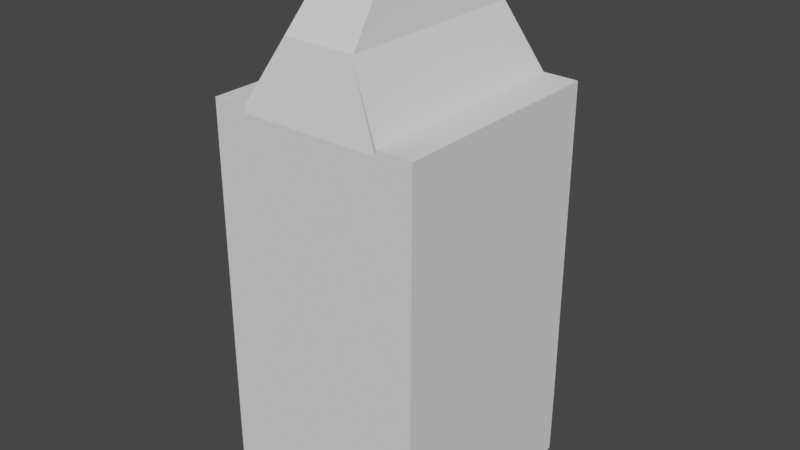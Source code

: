 # Source: tower.blend  (saved by Blender 3.3.6; exported with 4.5.12 LTS)
import bpy
from mathutils import Matrix  # noqa: F401  (used for matrix-valued properties, if any)

bpy.ops.wm.read_factory_settings(use_empty=True)
scene = bpy.context.scene
scene.name = 'Scene'

# ---- collections
col_collection = bpy.data.collections.new('Collection'); scene.collection.children.link(col_collection)

# ---- world
world_world = bpy.data.worlds.new('World'); scene.world = world_world
world_world.use_nodes = True; world_world.node_tree.nodes.clear()
_N = world_world.node_tree.nodes; _L = world_world.node_tree.links
n0 = _N.new('ShaderNodeOutputWorld'); n0.name = 'World Output'; n0.location = (300, 300)
n1 = _N.new('ShaderNodeBackground'); n1.name = 'Background'; n1.location = (10, 300)
n1.inputs[0].default_value = (0.05088, 0.05088, 0.05088, 1.0)
_L.new(n1.outputs[0], n0.inputs[0])
n0.is_active_output = True
world_world.color = (0.05088, 0.05088, 0.05088)
world_world.use_sun_shadow = False
world_world.sun_shadow_jitter_overblur = 0.0

# ---- meshes
me_cube_001 = bpy.data.meshes.new('Cube.001')
me_cube_001.from_pydata([(-5.1, -1.0, -0.7), (-5.1, -1.0, 15.0), (-5.1, 10.0, -0.7), (-5.1, 10.0, 15.0), (5.1, -1.0, -0.7), (5.1, -1.0, 15.0), (5.1, 10.0, -0.7), (5.1, 10.0, 15.0), (3.6, 10.0, -0.7), (-3.6, 10.0, -0.7), (-3.6, 10.0, 15.0), (3.6, 10.0, 15.0), (-3.6, -1.0, -0.7), (3.6, -1.0, -0.7), (3.6, -1.0, 15.0), (-3.6, -1.0, 15.0), (-5.1, -1.0, 19.0), (-5.1, 10.0, 19.0), (5.1, -1.0, 19.0), (5.1, 10.0, 19.0), (-3.6, 10.0, 19.0), (3.6, 10.0, 19.0), (3.6, -1.0, 19.0), (-3.6, -1.0, 19.0), (-5.1, -1.0, 2.289), (-5.1, 10.0, 2.289), (5.1, 10.0, 2.289), (5.1, -1.0, 2.289), (3.6, -1.0, 2.289), (-3.6, -1.0, 2.289), (-3.6, 10.0, 2.289), (3.6, 10.0, 2.289), (-1.342, 7.271, 25.0), (1.342, 7.271, 25.0), (1.342, 1.723, 25.0), (-1.342, 1.723, 25.0), (0.0, 4.5, 26.0), (-1.7, -0.2489, 22.5), (-1.7, 9.249, 22.5), (1.7, -0.2489, 22.5), (1.7, 9.249, 22.5), (1.2, 10.0, -0.7), (-1.2, 10.0, -0.7), (-1.2, 10.0, 15.0), (1.2, 10.0, 15.0), (-1.2, -1.0, -0.7), (1.2, -1.0, -0.7), (1.2, -1.0, 15.0), (-1.2, -1.0, 15.0), (-1.2, 10.0, 19.0), (1.2, 10.0, 19.0), (1.2, -1.0, 19.0), (-1.2, -1.0, 19.0), (-1.2, 10.0, 2.289), (1.2, 10.0, 2.289), (1.2, -1.0, 2.289), (-1.2, -1.0, 2.289), (0.4472, 1.723, 25.0), (-0.4472, 1.723, 25.0), (-0.4472, 7.271, 25.0), (0.4472, 7.271, 25.0), (-0.5667, 9.249, 22.5), (0.5667, 9.249, 22.5), (0.5667, -0.2489, 22.5), (-0.5667, -0.2489, 22.5), (-3.6, -1.29, 2.289), (-5.1, -1.29, 2.289), (-5.1, -1.29, 15.0), (-3.6, -1.29, 15.0), (-5.1, -1.29, 19.0), (-3.6, -1.29, 19.0), (5.1, -1.29, 2.289), (3.6, -1.29, 2.289), (3.6, -1.29, 15.0), (5.1, -1.29, 15.0), (-1.2, -1.29, 2.289), (-1.2, -1.29, 15.0), (0.5667, -0.4992, 22.5), (0.4472, 1.548, 25.0), (1.342, 1.548, 25.0), (1.7, -0.4992, 22.5), (3.6, -1.29, 19.0), (5.1, -1.29, 19.0), (1.2, -1.29, 15.0), (1.2, -1.29, 19.0), (-1.2, -1.29, -0.7), (-3.6, -1.29, -0.7), (5.1, -1.29, -0.7), (3.6, -1.29, -0.7), (-5.1, -1.29, -0.7), (-1.7, -0.4992, 22.5), (-0.5667, -0.4992, 22.5), (-1.2, -1.29, 19.0), (1.2, -1.29, -0.7), (1.2, -1.29, 2.289), (-1.342, 1.548, 25.0), (-0.4472, 1.548, 25.0), (3.6, 10.29, 2.289), (5.1, 10.29, 2.289), (5.1, 10.29, 15.0), (3.6, 10.29, 15.0), (-1.2, 10.29, 15.0), (-1.2, 10.29, 19.0), (-3.6, 10.29, 19.0), (-3.6, 10.29, 15.0), (-5.1, 10.29, 2.289), (-3.6, 10.29, 2.289), (-5.1, 10.29, 15.0), (1.2, 10.29, 2.289), (1.2, 10.29, 15.0), (5.1, 10.29, 19.0), (3.6, 10.29, 19.0), (-5.1, 10.29, 19.0), (1.2, 10.29, -0.7), (3.6, 10.29, -0.7), (-5.1, 10.29, -0.7), (-3.6, 10.29, -0.7), (5.1, 10.29, -0.7), (-0.5667, 9.499, 22.5), (-0.4472, 7.455, 25.0), (-1.342, 7.455, 25.0), (-1.7, 9.499, 22.5), (1.7, 9.499, 22.5), (0.5667, 9.499, 22.5), (1.2, 10.29, 19.0), (1.342, 7.455, 25.0), (0.4472, 7.455, 25.0), (-1.2, 10.29, -0.7), (-1.2, 10.29, 2.289), (1.338, 7.271, 25.3), (0.0, 4.5, 26.29), (0.4472, 7.271, 25.3), (0.4472, 1.723, 25.3), (1.338, 1.723, 25.3), (-0.4472, 7.271, 25.3), (-1.338, 7.271, 25.3), (-0.4472, 1.723, 25.3), (-1.338, 1.723, 25.3), (0.4472, 1.548, 25.3), (1.342, 1.548, 25.3), (-1.342, 1.548, 25.3), (-0.4472, 1.548, 25.3), (-0.4472, 7.455, 25.3), (-1.342, 7.455, 25.3), (1.342, 7.455, 25.3), (0.4472, 7.455, 25.3), (3.6, 10.0, -1.01), (5.1, 10.0, -1.01), (5.1, -1.0, -1.01), (3.6, -1.0, -1.01), (-5.1, 10.0, -1.01), (-3.6, 10.0, -1.01), (-3.6, -1.0, -1.01), (-5.1, -1.0, -1.01), (1.2, 10.0, -1.01), (1.2, -1.0, -1.01), (-1.2, 10.0, -1.01), (-1.2, -1.0, -1.01), (-3.6, -1.29, -1.01), (-5.1, -1.29, -1.01), (3.6, -1.29, -1.01), (1.2, -1.29, -1.01), (5.1, -1.29, -1.01), (-1.2, -1.29, -1.01), (1.2, 10.29, -1.01), (3.6, 10.29, -1.01), (-1.2, 10.29, -1.01), (-5.1, 10.29, -1.01), (-3.6, 10.29, -1.01), (5.1, 10.29, -1.01), (-5.41, -1.0, 2.289), (-5.41, -1.0, 15.0), (-5.41, 10.0, 15.0), (-5.41, 10.0, 2.289), (-5.41, -1.0, 19.0), (-5.41, 10.0, 19.0), (-5.39, -1.0, -0.7), (-5.39, 10.0, -0.7), (-5.39, -1.29, -0.7), (-5.41, -1.29, 2.289), (-5.41, -1.29, 15.0), (-5.41, -1.29, 19.0), (-5.41, 10.29, 15.0), (-5.41, 10.29, 2.289), (-5.41, 10.29, 19.0), (-5.39, 10.29, -0.7), (-5.39, -1.0, -1.01), (-5.39, 10.0, -1.01), (-5.39, -1.29, -1.01), (-5.39, 10.29, -1.01), (5.41, 10.0, 2.289), (5.41, 10.0, 15.0), (5.41, -1.0, 15.0), (5.41, -1.0, 2.289), (5.41, 10.0, 19.0), (5.41, -1.0, 19.0), (5.39, 10.0, -0.7), (5.39, -1.0, -0.7), (5.41, -1.29, 2.289), (5.39, -1.29, -0.7), (5.41, -1.29, 15.0), (5.41, -1.29, 19.0), (5.39, 10.29, -0.7), (5.41, 10.29, 2.289), (5.41, 10.29, 15.0), (5.41, 10.29, 19.0), (5.39, -1.0, -1.01), (5.39, -1.29, -1.01), (5.39, 10.29, -1.01), (5.39, 10.0, -1.01), (-3.606, 10.0, 19.31), (-5.1, 10.0, 19.31), (-5.1, -1.0, 19.3), (-3.606, -1.0, 19.31), (-1.851, -0.2489, 22.5), (-1.851, 9.249, 22.5), (-3.606, -1.29, 19.31), (-1.851, -0.4993, 22.5), (-5.1, -1.29, 19.3), (-1.851, 9.499, 22.5), (-3.606, 10.29, 19.31), (-5.1, 10.29, 19.31), (-5.41, -1.0, 19.29), (-5.41, 10.0, 19.29), (-5.41, 10.29, 19.29), (-5.41, -1.29, 19.29), (5.1, 10.0, 19.3), (3.606, 10.0, 19.31), (3.606, -1.0, 19.31), (5.1, -1.0, 19.31), (1.867, 9.249, 22.5), (1.867, -0.2489, 22.5), (1.867, -0.4993, 22.5), (3.606, -1.29, 19.31), (5.1, -1.29, 19.31), (5.1, 10.29, 19.3), (3.606, 10.29, 19.31), (1.867, 9.499, 22.5), (5.41, -1.0, 19.29), (5.41, -1.29, 19.29), (5.41, 10.29, 19.29), (5.41, 10.0, 19.29), (-1.476, 1.723, 25.0), (-1.476, 7.271, 25.0), (-1.476, 1.548, 25.0), (-1.476, 7.455, 25.0), (-1.476, 1.723, 25.3), (-1.476, 7.271, 25.3), (-1.476, 1.548, 25.3), (-1.476, 7.455, 25.3), (1.501, 7.271, 25.0), (1.501, 1.723, 25.0), (1.501, 1.548, 25.0), (1.501, 7.455, 25.0), (1.501, 7.271, 25.3), (1.501, 1.723, 25.3), (1.501, 1.548, 25.3), (1.501, 7.455, 25.3)], [], [(24, 25, 3, 1), (31, 26, 7, 11), (26, 27, 5, 7), (29, 24, 1, 15), (8, 13, 4, 6), (1, 16, 23, 15), (3, 17, 16, 1), (43, 49, 20, 10), (2, 0, 12, 9), (41, 46, 13, 8), (27, 28, 14, 5), (56, 29, 15, 48), (25, 30, 10, 3), (54, 31, 11, 44), (20, 23, 16, 17), (19, 18, 22, 21), (63, 57, 34, 39), (14, 22, 18, 5), (7, 19, 21, 11), (10, 20, 17, 3), (47, 51, 22, 14), (5, 18, 19, 7), (41, 8, 31, 54), (2, 9, 30, 25), (45, 12, 29, 56), (4, 13, 28, 27), (12, 0, 24, 29), (6, 4, 27, 26), (8, 6, 26, 31), (0, 2, 25, 24), (61, 59, 32, 38), (38, 32, 35, 37), (39, 34, 33, 40), (33, 36, 60), (57, 36, 34), (59, 36, 32), (34, 36, 33), (22, 39, 40, 21), (20, 38, 37, 23), (49, 61, 38, 20), (51, 63, 39, 22), (23, 37, 64, 52), (52, 64, 63, 51), (21, 40, 62, 50), (50, 62, 61, 49), (40, 33, 60, 62), (62, 60, 59, 61), (13, 46, 55, 28), (56, 55, 94, 75), (9, 42, 53, 30), (42, 41, 54, 53), (15, 23, 52, 48), (48, 52, 51, 47), (37, 35, 58, 64), (64, 58, 57, 63), (30, 53, 43, 10), (53, 54, 44, 43), (28, 55, 47, 14), (55, 56, 48, 47), (9, 12, 45, 42), (42, 45, 46, 41), (11, 21, 50, 44), (44, 50, 49, 43), (60, 36, 59), (58, 36, 57), (35, 36, 58), (32, 36, 35), (65, 68, 67, 66), (67, 68, 70, 69), (71, 74, 73, 72), (75, 76, 68, 65), (77, 80, 79, 78), (73, 74, 82, 81), (83, 73, 81, 84), (85, 75, 65, 86), (87, 71, 72, 88), (86, 65, 66, 89), (84, 81, 80, 77), (70, 92, 91, 90), (92, 84, 77, 91), (88, 72, 94, 93), (56, 75, 85, 45), (68, 76, 92, 70), (76, 83, 84, 92), (90, 91, 96, 95), (91, 77, 78, 96), (72, 73, 83, 94), (94, 83, 76, 75), (12, 0, 89, 86), (23, 37, 90, 70), (16, 23, 70, 69), (27, 4, 87, 71), (13, 46, 93, 88), (4, 13, 88, 87), (5, 27, 71, 74), (35, 58, 96, 95), (57, 34, 79, 78), (39, 22, 81, 80), (18, 5, 74, 82), (58, 57, 78, 96), (22, 18, 82, 81), (37, 35, 95, 90), (45, 12, 86, 85), (34, 39, 80, 79), (46, 45, 85, 93), (0, 24, 66, 89), (24, 1, 67, 66), (1, 16, 69, 67), (97, 100, 99, 98), (101, 104, 103, 102), (105, 107, 104, 106), (108, 109, 100, 97), (99, 100, 111, 110), (104, 107, 112, 103), (113, 108, 97, 114), (115, 105, 106, 116), (114, 97, 98, 117), (118, 121, 120, 119), (102, 103, 121, 118), (111, 124, 123, 122), (124, 102, 118, 123), (122, 123, 126, 125), (123, 118, 119, 126), (116, 106, 128, 127), (127, 128, 108, 113), (106, 104, 101, 128), (128, 101, 109, 108), (100, 109, 124, 111), (109, 101, 102, 124), (38, 20, 103, 121), (6, 26, 98, 117), (7, 19, 110, 99), (60, 59, 119, 126), (19, 21, 111, 110), (21, 40, 122, 111), (3, 25, 105, 107), (26, 7, 99, 98), (17, 3, 107, 112), (41, 8, 114, 113), (20, 17, 112, 103), (32, 38, 121, 120), (42, 41, 113, 127), (25, 2, 115, 105), (33, 60, 126, 125), (2, 9, 116, 115), (40, 33, 125, 122), (8, 6, 117, 114), (59, 32, 120, 119), (9, 42, 127, 116), (129, 131, 130), (132, 133, 130), (134, 135, 130), (133, 129, 130), (131, 134, 130), (136, 132, 130), (137, 136, 130), (135, 137, 130), (35, 32, 135, 137), (33, 34, 133, 129), (96, 78, 138, 141), (95, 96, 141, 140), (78, 79, 139, 138), (132, 138, 139, 133), (136, 141, 138, 132), (137, 140, 141, 136), (57, 34, 133, 132), (58, 57, 132, 136), (35, 58, 136, 137), (126, 119, 142, 145), (125, 126, 145, 144), (119, 120, 143, 142), (129, 144, 145, 131), (131, 145, 142, 134), (134, 142, 143, 135), (237, 122, 125, 253), (80, 232, 252, 79), (32, 59, 134, 135), (59, 60, 131, 134), (60, 33, 129, 131), (146, 147, 148, 149), (150, 151, 152, 153), (154, 146, 149, 155), (151, 156, 157, 152), (156, 154, 155, 157), (152, 158, 159, 153), (149, 160, 161, 155), (148, 162, 160, 149), (157, 163, 158, 152), (155, 161, 163, 157), (154, 164, 165, 146), (156, 166, 164, 154), (150, 167, 168, 151), (146, 165, 169, 147), (151, 168, 166, 156), (113, 114, 165, 164), (0, 2, 150, 153), (87, 88, 160, 162), (116, 127, 166, 168), (4, 87, 162, 148), (93, 85, 163, 161), (115, 116, 168, 167), (89, 0, 153, 159), (86, 89, 159, 158), (2, 115, 167, 150), (127, 113, 164, 166), (117, 6, 147, 169), (114, 117, 169, 165), (85, 86, 158, 163), (6, 4, 148, 147), (88, 93, 161, 160), (94, 55, 46, 93), (170, 171, 172, 173), (172, 171, 174, 175), (176, 170, 173, 177), (176, 178, 179, 170), (170, 179, 180, 171), (171, 180, 181, 174), (172, 182, 183, 173), (175, 184, 182, 172), (173, 183, 185, 177), (176, 177, 187, 186), (178, 176, 186, 188), (177, 185, 189, 187), (89, 66, 179, 178), (16, 17, 175, 174), (107, 105, 183, 182), (167, 189, 185, 115), (112, 107, 182, 184), (17, 112, 184, 175), (89, 178, 188, 159), (67, 69, 181, 180), (69, 16, 174, 181), (153, 150, 187, 186), (150, 167, 189, 187), (159, 153, 186, 188), (105, 115, 185, 183), (66, 67, 180, 179), (190, 191, 192, 193), (192, 191, 194, 195), (196, 190, 193, 197), (193, 198, 199, 197), (192, 200, 198, 193), (195, 201, 200, 192), (196, 202, 203, 190), (191, 204, 205, 194), (190, 203, 204, 191), (197, 199, 207, 206), (202, 196, 209, 208), (196, 197, 206, 209), (18, 82, 201, 195), (110, 19, 194, 205), (74, 71, 198, 200), (117, 98, 203, 202), (19, 18, 195, 194), (162, 207, 199, 87), (169, 147, 209, 208), (148, 162, 207, 206), (82, 74, 200, 201), (99, 110, 205, 204), (147, 148, 206, 209), (117, 202, 208, 169), (98, 99, 204, 203), (71, 87, 199, 198), (210, 211, 212, 213), (210, 213, 214, 215), (213, 216, 217, 214), (212, 218, 216, 213), (215, 219, 220, 210), (210, 220, 221, 211), (212, 211, 223, 222), (211, 221, 224, 223), (218, 212, 222, 225), (69, 218, 225, 181), (103, 112, 221, 220), (69, 70, 216, 218), (38, 121, 219, 215), (184, 224, 221, 112), (174, 222, 223, 175), (121, 103, 220, 219), (90, 37, 214, 217), (70, 90, 217, 216), (181, 225, 222, 174), (175, 223, 224, 184), (37, 38, 215, 214), (226, 227, 228, 229), (228, 227, 230, 231), (231, 232, 233, 228), (228, 233, 234, 229), (226, 235, 236, 227), (227, 236, 237, 230), (229, 234, 239, 238), (235, 226, 241, 240), (226, 229, 238, 241), (110, 235, 240, 205), (81, 82, 234, 233), (39, 80, 232, 231), (201, 239, 234, 82), (80, 81, 233, 232), (110, 111, 236, 235), (40, 39, 231, 230), (195, 238, 239, 201), (194, 241, 238, 195), (205, 240, 241, 194), (122, 40, 230, 237), (111, 122, 237, 236), (215, 243, 245, 219), (217, 244, 242, 214), (214, 242, 243, 215), (217, 90, 95, 244), (243, 247, 249, 245), (244, 248, 246, 242), (242, 246, 247, 243), (237, 253, 250, 230), (231, 251, 252, 232), (230, 250, 251, 231), (253, 257, 254, 250), (251, 255, 256, 252), (250, 254, 255, 251), (140, 248, 244, 95), (137, 246, 248, 140), (135, 247, 246, 137), (135, 143, 249, 247), (245, 249, 143, 120), (245, 120, 121, 219), (255, 133, 139, 256), (79, 252, 256, 139), (129, 254, 257, 144), (144, 257, 253, 125), (129, 133, 255, 254)])
_uv = me_cube_001.uv_layers.new(name='UVMap')
_uv.uv.foreach_set('vector', [0.4264, 0.0, 0.4264, 0.25, 0.625, 0.25, 0.625, 0.0, 0.4264, 0.4167, 0.4264, 0.5, 0.625, 0.5, 0.625, 0.4167, 0.4264, 0.5, 0.4264, 0.75, 0.625, 0.75, 0.625, 0.5, 0.4264, 0.9167, 0.4264, 1.0, 0.625, 1.0, 0.625, 0.9167, 0.2917, 0.5, 0.2917, 0.75, 0.375, 0.75, 0.375, 0.5, 0.625, 1.0, 0.625, 1.0, 0.625, 0.9167, 0.625, 0.9167, 0.625, 0.25, 0.625, 0.25, 0.625, 0.0, 0.625, 0.0, 0.625, 0.3611, 0.625, 0.3611, 0.625, 0.3333, 0.625, 0.3333, 0.125, 0.5, 0.125, 0.75, 0.2083, 0.75, 0.2083, 0.5, 0.2639, 0.5, 0.2639, 0.75, 0.2917, 0.75, 0.2917, 0.5, 0.4264, 0.75, 0.4264, 0.8333, 0.625, 0.8333, 0.625, 0.75, 0.4264, 0.8889, 0.4264, 0.9167, 0.625, 0.9167, 0.625, 0.8889, 0.4264, 0.25, 0.4264, 0.3333, 0.625, 0.3333, 0.625, 0.25, 0.4264, 0.3889, 0.4264, 0.4167, 0.625, 0.4167, 0.625, 0.3889, 0.7917, 0.5, 0.7917, 0.75, 0.875, 0.75, 0.875, 0.5, 0.625, 0.5, 0.625, 0.75, 0.7083, 0.75, 0.7083, 0.5, 0.625, 0.8611, 0.625, 0.8611, 0.625, 0.8333, 0.625, 0.8333, 0.625, 0.8333, 0.625, 0.8333, 0.625, 0.75, 0.625, 0.75, 0.625, 0.5, 0.625, 0.5, 0.625, 0.4167, 0.625, 0.4167, 0.625, 0.3333, 0.625, 0.3333, 0.625, 0.25, 0.625, 0.25, 0.625, 0.8611, 0.625, 0.8611, 0.625, 0.8333, 0.625, 0.8333, 0.625, 0.75, 0.625, 0.75, 0.625, 0.5, 0.625, 0.5, 0.375, 0.3889, 0.375, 0.4167, 0.4264, 0.4167, 0.4264, 0.3889, 0.375, 0.25, 0.375, 0.3333, 0.4264, 0.3333, 0.4264, 0.25, 0.375, 0.8889, 0.375, 0.9167, 0.4264, 0.9167, 0.4264, 0.8889, 0.375, 0.75, 0.375, 0.8333, 0.4264, 0.8333, 0.4264, 0.75, 0.375, 0.9167, 0.375, 1.0, 0.4264, 1.0, 0.4264, 0.9167, 0.375, 0.5, 0.375, 0.75, 0.4264, 0.75, 0.4264, 0.5, 0.375, 0.4167, 0.375, 0.5, 0.4264, 0.5, 0.4264, 0.4167, 0.375, 0.0, 0.375, 0.25, 0.4264, 0.25, 0.4264, 0.0, 0.625, 0.3611, 0.625, 0.3611, 0.625, 0.3333, 0.625, 0.3333, 0.7917, 0.5, 0.7917, 0.5, 0.7917, 0.75, 0.7917, 0.75, 0.7083, 0.75, 0.7083, 0.75, 0.7083, 0.5, 0.7083, 0.5, 0.625, 0.4167, 0.625, 0.4167, 0.625, 0.3889, 0.625, 0.8611, 0.625, 0.8611, 0.625, 0.8333, 0.625, 0.3611, 0.625, 0.3611, 0.625, 0.3333, 0.7083, 0.75, 0.7083, 0.75, 0.7083, 0.5, 0.7083, 0.75, 0.7083, 0.75, 0.7083, 0.5, 0.7083, 0.5, 0.7917, 0.5, 0.7917, 0.5, 0.7917, 0.75, 0.7917, 0.75, 0.625, 0.3611, 0.625, 0.3611, 0.625, 0.3333, 0.625, 0.3333, 0.625, 0.8611, 0.625, 0.8611, 0.625, 0.8333, 0.625, 0.8333, 0.625, 0.9167, 0.625, 0.9167, 0.625, 0.8889, 0.625, 0.8889, 0.625, 0.8889, 0.625, 0.8889, 0.625, 0.8611, 0.625, 0.8611, 0.625, 0.4167, 0.625, 0.4167, 0.625, 0.3889, 0.625, 0.3889, 0.625, 0.3889, 0.625, 0.3889, 0.625, 0.3611, 0.625, 0.3611, 0.625, 0.4167, 0.625, 0.4167, 0.625, 0.3889, 0.625, 0.3889, 0.625, 0.3889, 0.625, 0.3889, 0.625, 0.3611, 0.625, 0.3611, 0.375, 0.8333, 0.375, 0.8611, 0.4264, 0.8611, 0.4264, 0.8333, 0.4264, 0.8889, 0.4264, 0.8611, 0.4264, 0.8611, 0.4264, 0.8889, 0.375, 0.3333, 0.375, 0.3611, 0.4264, 0.3611, 0.4264, 0.3333, 0.375, 0.3611, 0.375, 0.3889, 0.4264, 0.3889, 0.4264, 0.3611, 0.625, 0.9167, 0.625, 0.9167, 0.625, 0.8889, 0.625, 0.8889, 0.625, 0.8889, 0.625, 0.8889, 0.625, 0.8611, 0.625, 0.8611, 0.625, 0.9167, 0.625, 0.9167, 0.625, 0.8889, 0.625, 0.8889, 0.625, 0.8889, 0.625, 0.8889, 0.625, 0.8611, 0.625, 0.8611, 0.4264, 0.3333, 0.4264, 0.3611, 0.625, 0.3611, 0.625, 0.3333, 0.4264, 0.3611, 0.4264, 0.3889, 0.625, 0.3889, 0.625, 0.3611, 0.4264, 0.8333, 0.4264, 0.8611, 0.625, 0.8611, 0.625, 0.8333, 0.4264, 0.8611, 0.4264, 0.8889, 0.625, 0.8889, 0.625, 0.8611, 0.2083, 0.5, 0.2083, 0.75, 0.2361, 0.75, 0.2361, 0.5, 0.2361, 0.5, 0.2361, 0.75, 0.2639, 0.75, 0.2639, 0.5, 0.625, 0.4167, 0.625, 0.4167, 0.625, 0.3889, 0.625, 0.3889, 0.625, 0.3889, 0.625, 0.3889, 0.625, 0.3611, 0.625, 0.3611, 0.625, 0.3889, 0.625, 0.3889, 0.625, 0.3611, 0.625, 0.8889, 0.625, 0.8889, 0.625, 0.8611, 0.625, 0.9167, 0.625, 0.9167, 0.625, 0.8889, 0.7917, 0.5, 0.7917, 0.5, 0.7917, 0.75, 0.4264, 0.9167, 0.625, 0.9167, 0.625, 1.0, 0.4264, 1.0, 0.625, 1.0, 0.625, 0.9167, 0.625, 0.9167, 0.625, 1.0, 0.4264, 0.75, 0.625, 0.75, 0.625, 0.8333, 0.4264, 0.8333, 0.4264, 0.8889, 0.625, 0.8889, 0.625, 0.9167, 0.4264, 0.9167, 0.625, 0.8611, 0.625, 0.8333, 0.625, 0.8333, 0.625, 0.8611, 0.625, 0.8333, 0.625, 0.75, 0.625, 0.75, 0.625, 0.8333, 0.625, 0.8611, 0.625, 0.8333, 0.625, 0.8333, 0.625, 0.8611, 0.375, 0.8889, 0.4264, 0.8889, 0.4264, 0.9167, 0.375, 0.9167, 0.375, 0.75, 0.4264, 0.75, 0.4264, 0.8333, 0.375, 0.8333, 0.375, 0.9167, 0.4264, 0.9167, 0.4264, 1.0, 0.375, 1.0, 0.625, 0.8611, 0.625, 0.8333, 0.625, 0.8333, 0.625, 0.8611, 0.625, 0.9167, 0.625, 0.8889, 0.625, 0.8889, 0.625, 0.9167, 0.625, 0.8889, 0.625, 0.8611, 0.625, 0.8611, 0.625, 0.8889, 0.375, 0.8333, 0.4264, 0.8333, 0.4264, 0.8611, 0.375, 0.8611, 0.4264, 0.8889, 0.4264, 0.8889, 0.375, 0.8889, 0.375, 0.8889, 0.625, 0.9167, 0.625, 0.8889, 0.625, 0.8889, 0.625, 0.9167, 0.625, 0.8889, 0.625, 0.8611, 0.625, 0.8611, 0.625, 0.8889, 0.625, 0.9167, 0.625, 0.8889, 0.625, 0.8889, 0.625, 0.9167, 0.625, 0.8889, 0.625, 0.8611, 0.625, 0.8611, 0.625, 0.8889, 0.4264, 0.8333, 0.625, 0.8333, 0.625, 0.8611, 0.4264, 0.8611, 0.4264, 0.8611, 0.625, 0.8611, 0.625, 0.8889, 0.4264, 0.8889, 0.2083, 0.75, 0.125, 0.75, 0.125, 0.75, 0.2083, 0.75, 0.7917, 0.75, 0.7917, 0.75, 0.7917, 0.75, 0.7917, 0.75, 0.625, 1.0, 0.625, 0.9167, 0.625, 0.9167, 0.625, 1.0, 0.4264, 0.75, 0.375, 0.75, 0.375, 0.75, 0.4264, 0.75, 0.2917, 0.75, 0.2639, 0.75, 0.2639, 0.75, 0.2917, 0.75, 0.375, 0.75, 0.2917, 0.75, 0.2917, 0.75, 0.375, 0.75, 0.625, 0.75, 0.4264, 0.75, 0.4264, 0.75, 0.625, 0.75, 0.625, 0.9167, 0.625, 0.8889, 0.625, 0.8889, 0.625, 0.9167, 0.625, 0.8611, 0.625, 0.8333, 0.625, 0.8333, 0.625, 0.8611, 0.7083, 0.75, 0.7083, 0.75, 0.7083, 0.75, 0.7083, 0.75, 0.625, 0.75, 0.625, 0.75, 0.625, 0.75, 0.625, 0.75, 0.625, 0.8889, 0.625, 0.8611, 0.625, 0.8611, 0.625, 0.8889, 0.7083, 0.75, 0.625, 0.75, 0.625, 0.75, 0.7083, 0.75, 0.7917, 0.75, 0.7917, 0.75, 0.7917, 0.75, 0.7917, 0.75, 0.375, 0.8889, 0.375, 0.9167, 0.375, 0.9167, 0.375, 0.8889, 0.625, 0.8333, 0.625, 0.8333, 0.625, 0.8333, 0.625, 0.8333, 0.375, 0.8611, 0.375, 0.8889, 0.375, 0.8889, 0.375, 0.8611, 0.375, 1.0, 0.4264, 1.0, 0.4264, 1.0, 0.375, 1.0, 0.4264, 0.0, 0.625, 0.0, 0.625, 0.0, 0.4264, 0.0, 0.625, 1.0, 0.625, 1.0, 0.625, 1.0, 0.625, 1.0, 0.4264, 0.4167, 0.625, 0.4167, 0.625, 0.5, 0.4264, 0.5, 0.625, 0.3611, 0.625, 0.3333, 0.625, 0.3333, 0.625, 0.3611, 0.4264, 0.25, 0.625, 0.25, 0.625, 0.3333, 0.4264, 0.3333, 0.4264, 0.3889, 0.625, 0.3889, 0.625, 0.4167, 0.4264, 0.4167, 0.625, 0.5, 0.625, 0.4167, 0.625, 0.4167, 0.625, 0.5, 0.625, 0.3333, 0.625, 0.25, 0.625, 0.25, 0.625, 0.3333, 0.375, 0.3889, 0.4264, 0.3889, 0.4264, 0.4167, 0.375, 0.4167, 0.375, 0.25, 0.4264, 0.25, 0.4264, 0.3333, 0.375, 0.3333, 0.375, 0.4167, 0.4264, 0.4167, 0.4264, 0.5, 0.375, 0.5, 0.625, 0.3611, 0.625, 0.3333, 0.625, 0.3333, 0.625, 0.3611, 0.625, 0.3611, 0.625, 0.3333, 0.625, 0.3333, 0.625, 0.3611, 0.625, 0.4167, 0.625, 0.3889, 0.625, 0.3889, 0.625, 0.4167, 0.625, 0.3889, 0.625, 0.3611, 0.625, 0.3611, 0.625, 0.3889, 0.625, 0.4167, 0.625, 0.3889, 0.625, 0.3889, 0.625, 0.4167, 0.625, 0.3889, 0.625, 0.3611, 0.625, 0.3611, 0.625, 0.3889, 0.375, 0.3333, 0.4264, 0.3333, 0.4264, 0.3611, 0.375, 0.3611, 0.375, 0.3611, 0.4264, 0.3611, 0.4264, 0.3889, 0.375, 0.3889, 0.4264, 0.3333, 0.625, 0.3333, 0.625, 0.3611, 0.4264, 0.3611, 0.4264, 0.3611, 0.625, 0.3611, 0.625, 0.3889, 0.4264, 0.3889, 0.625, 0.4167, 0.625, 0.3889, 0.625, 0.3889, 0.625, 0.4167, 0.625, 0.3889, 0.625, 0.3611, 0.625, 0.3611, 0.625, 0.3889, 0.7917, 0.5, 0.7917, 0.5, 0.7917, 0.5, 0.7917, 0.5, 0.375, 0.5, 0.4264, 0.5, 0.4264, 0.5, 0.375, 0.5, 0.625, 0.5, 0.625, 0.5, 0.625, 0.5, 0.625, 0.5, 0.625, 0.3889, 0.625, 0.3611, 0.625, 0.3611, 0.625, 0.3889, 0.625, 0.5, 0.7083, 0.5, 0.7083, 0.5, 0.625, 0.5, 0.7083, 0.5, 0.7083, 0.5, 0.7083, 0.5, 0.7083, 0.5, 0.625, 0.25, 0.4264, 0.25, 0.4264, 0.25, 0.625, 0.25, 0.4264, 0.5, 0.625, 0.5, 0.625, 0.5, 0.4264, 0.5, 0.625, 0.25, 0.625, 0.25, 0.625, 0.25, 0.625, 0.25, 0.2639, 0.5, 0.2917, 0.5, 0.2917, 0.5, 0.2639, 0.5, 0.7917, 0.5, 0.875, 0.5, 0.875, 0.5, 0.7917, 0.5, 0.625, 0.3333, 0.625, 0.3333, 0.625, 0.3333, 0.625, 0.3333, 0.375, 0.3611, 0.375, 0.3889, 0.375, 0.3889, 0.375, 0.3611, 0.4264, 0.25, 0.375, 0.25, 0.375, 0.25, 0.4264, 0.25, 0.625, 0.4167, 0.625, 0.3889, 0.625, 0.3889, 0.625, 0.4167, 0.125, 0.5, 0.2083, 0.5, 0.2083, 0.5, 0.125, 0.5, 0.7083, 0.5, 0.7083, 0.5, 0.7083, 0.5, 0.7083, 0.5, 0.2917, 0.5, 0.375, 0.5, 0.375, 0.5, 0.2917, 0.5, 0.625, 0.3611, 0.625, 0.3333, 0.625, 0.3333, 0.625, 0.3611, 0.375, 0.3333, 0.375, 0.3611, 0.375, 0.3611, 0.375, 0.3333, 0.625, 0.4167, 0.625, 0.3889, 0.625, 0.4167, 0.625, 0.8611, 0.625, 0.8333, 0.625, 0.8611, 0.625, 0.3611, 0.625, 0.3333, 0.625, 0.3611, 0.7083, 0.75, 0.7083, 0.5, 0.7083, 0.75, 0.625, 0.3889, 0.625, 0.3611, 0.625, 0.3889, 0.625, 0.8889, 0.625, 0.8611, 0.625, 0.8889, 0.625, 0.9167, 0.625, 0.8889, 0.625, 0.9167, 0.7917, 0.5, 0.7917, 0.75, 0.7917, 0.5, 0.7917, 0.75, 0.7917, 0.5, 0.7917, 0.5, 0.7917, 0.75, 0.7083, 0.5, 0.7083, 0.75, 0.7083, 0.75, 0.7083, 0.5, 0.625, 0.8889, 0.625, 0.8611, 0.625, 0.8611, 0.625, 0.8889, 0.625, 0.9167, 0.625, 0.8889, 0.625, 0.8889, 0.625, 0.9167, 0.625, 0.8611, 0.625, 0.8333, 0.625, 0.8333, 0.625, 0.8611, 0.625, 0.8611, 0.625, 0.8611, 0.625, 0.8333, 0.625, 0.8333, 0.625, 0.8889, 0.625, 0.8889, 0.625, 0.8611, 0.625, 0.8611, 0.625, 0.9167, 0.625, 0.9167, 0.625, 0.8889, 0.625, 0.8889, 0.625, 0.8611, 0.625, 0.8333, 0.7083, 0.75, 0.625, 0.8611, 0.625, 0.8889, 0.625, 0.8611, 0.625, 0.8611, 0.625, 0.8889, 0.625, 0.9167, 0.625, 0.8889, 0.625, 0.8889, 0.625, 0.9167, 0.625, 0.3889, 0.625, 0.3611, 0.625, 0.3611, 0.625, 0.3889, 0.625, 0.4167, 0.625, 0.3889, 0.625, 0.3889, 0.625, 0.4167, 0.625, 0.3611, 0.625, 0.3333, 0.625, 0.3333, 0.625, 0.3611, 0.625, 0.4167, 0.625, 0.4167, 0.625, 0.3889, 0.625, 0.3889, 0.625, 0.3889, 0.625, 0.3889, 0.625, 0.3611, 0.625, 0.3611, 0.625, 0.3611, 0.625, 0.3611, 0.625, 0.3333, 0.625, 0.3333, 0.7083, 0.5, 0.7083, 0.5, 0.625, 0.4167, 0.0, 0.0, 0.7083, 0.75, 0.7083, 0.75, 0.7083, 0.75, 0.0, 0.0, 0.625, 0.3333, 0.625, 0.3611, 0.625, 0.3611, 0.625, 0.3333, 0.625, 0.3611, 0.625, 0.3889, 0.625, 0.3889, 0.625, 0.3611, 0.625, 0.3889, 0.625, 0.4167, 0.7083, 0.5, 0.625, 0.3889, 0.2917, 0.5, 0.375, 0.5, 0.375, 0.75, 0.2917, 0.75, 0.125, 0.5, 0.2083, 0.5, 0.2083, 0.75, 0.125, 0.75, 0.2639, 0.5, 0.2917, 0.5, 0.2917, 0.75, 0.2639, 0.75, 0.2083, 0.5, 0.2361, 0.5, 0.2361, 0.75, 0.2083, 0.75, 0.2361, 0.5, 0.2639, 0.5, 0.2639, 0.75, 0.2361, 0.75, 0.2083, 0.75, 0.2083, 0.75, 0.125, 0.75, 0.125, 0.75, 0.2917, 0.75, 0.2917, 0.75, 0.2639, 0.75, 0.2639, 0.75, 0.375, 0.75, 0.375, 0.75, 0.2917, 0.75, 0.2917, 0.75, 0.375, 0.8889, 0.375, 0.8889, 0.375, 0.9167, 0.375, 0.9167, 0.375, 0.8611, 0.375, 0.8611, 0.375, 0.8889, 0.375, 0.8889, 0.2639, 0.5, 0.2639, 0.5, 0.2917, 0.5, 0.2917, 0.5, 0.375, 0.3611, 0.375, 0.3611, 0.375, 0.3889, 0.375, 0.3889, 0.125, 0.5, 0.125, 0.5, 0.2083, 0.5, 0.2083, 0.5, 0.2917, 0.5, 0.2917, 0.5, 0.375, 0.5, 0.375, 0.5, 0.375, 0.3333, 0.375, 0.3333, 0.375, 0.3611, 0.375, 0.3611, 0.375, 0.3889, 0.375, 0.4167, 0.375, 0.4167, 0.375, 0.3889, 0.125, 0.75, 0.125, 0.5, 0.125, 0.5, 0.125, 0.75, 0.375, 0.75, 0.375, 0.8333, 0.375, 0.8333, 0.375, 0.75, 0.375, 0.3333, 0.375, 0.3611, 0.375, 0.3611, 0.375, 0.3333, 0.375, 0.75, 0.375, 0.75, 0.375, 0.75, 0.375, 0.75, 0.375, 0.8611, 0.375, 0.8889, 0.375, 0.8889, 0.375, 0.8611, 0.375, 0.25, 0.375, 0.3333, 0.375, 0.3333, 0.375, 0.25, 0.125, 0.75, 0.125, 0.75, 0.125, 0.75, 0.125, 0.75, 0.375, 0.9167, 0.375, 1.0, 0.375, 1.0, 0.375, 0.9167, 0.375, 0.25, 0.375, 0.25, 0.375, 0.25, 0.375, 0.25, 0.375, 0.3611, 0.375, 0.3889, 0.375, 0.3889, 0.375, 0.3611, 0.375, 0.5, 0.375, 0.5, 0.375, 0.5, 0.375, 0.5, 0.375, 0.4167, 0.375, 0.5, 0.375, 0.5, 0.375, 0.4167, 0.375, 0.8889, 0.375, 0.9167, 0.375, 0.9167, 0.375, 0.8889, 0.375, 0.5, 0.375, 0.75, 0.375, 0.75, 0.375, 0.5, 0.375, 0.8333, 0.375, 0.8611, 0.375, 0.8611, 0.375, 0.8333, 0.4264, 0.8611, 0.4264, 0.8611, 0.375, 0.8611, 0.2639, 0.75, 0.4264, 0.0, 0.625, 0.0, 0.625, 0.25, 0.4264, 0.25, 0.625, 0.25, 0.625, 0.0, 0.625, 0.0, 0.625, 0.25, 0.375, 0.0, 0.4264, 0.0, 0.4264, 0.25, 0.375, 0.25, 0.375, 1.0, 0.375, 1.0, 0.4264, 1.0, 0.4264, 1.0, 0.4264, 0.0, 0.4264, 0.0, 0.625, 0.0, 0.625, 0.0, 0.625, 1.0, 0.625, 1.0, 0.625, 1.0, 0.625, 1.0, 0.625, 0.25, 0.625, 0.25, 0.4264, 0.25, 0.4264, 0.25, 0.625, 0.25, 0.625, 0.25, 0.625, 0.25, 0.625, 0.25, 0.4264, 0.25, 0.4264, 0.25, 0.375, 0.25, 0.375, 0.25, 0.125, 0.75, 0.125, 0.5, 0.125, 0.5, 0.125, 0.75, 0.125, 0.75, 0.125, 0.75, 0.125, 0.75, 0.125, 0.75, 0.375, 0.25, 0.375, 0.25, 0.375, 0.25, 0.375, 0.25, 0.375, 1.0, 0.4264, 1.0, 0.4264, 1.0, 0.375, 1.0, 0.625, 0.0, 0.625, 0.25, 0.625, 0.25, 0.625, 0.0, 0.625, 0.25, 0.4264, 0.25, 0.4264, 0.25, 0.625, 0.25, 0.375, 0.25, 0.375, 0.25, 0.375, 0.25, 0.375, 0.25, 0.625, 0.25, 0.625, 0.25, 0.625, 0.25, 0.625, 0.25, 0.625, 0.25, 0.625, 0.25, 0.625, 0.25, 0.625, 0.25, 0.125, 0.75, 0.125, 0.75, 0.125, 0.75, 0.125, 0.75, 0.625, 1.0, 0.625, 1.0, 0.625, 1.0, 0.625, 1.0, 0.625, 1.0, 0.625, 1.0, 0.625, 1.0, 0.625, 1.0, 0.125, 0.75, 0.125, 0.5, 0.125, 0.5, 0.125, 0.75, 0.125, 0.5, 0.125, 0.5, 0.125, 0.5, 0.125, 0.5, 0.125, 0.75, 0.125, 0.75, 0.125, 0.75, 0.125, 0.75, 0.4264, 0.25, 0.375, 0.25, 0.375, 0.25, 0.4264, 0.25, 0.4264, 1.0, 0.625, 1.0, 0.625, 1.0, 0.4264, 1.0, 0.4264, 0.5, 0.625, 0.5, 0.625, 0.75, 0.4264, 0.75, 0.625, 0.75, 0.625, 0.5, 0.625, 0.5, 0.625, 0.75, 0.375, 0.5, 0.4264, 0.5, 0.4264, 0.75, 0.375, 0.75, 0.4264, 0.75, 0.4264, 0.75, 0.375, 0.75, 0.375, 0.75, 0.625, 0.75, 0.625, 0.75, 0.4264, 0.75, 0.4264, 0.75, 0.625, 0.75, 0.625, 0.75, 0.625, 0.75, 0.625, 0.75, 0.375, 0.5, 0.375, 0.5, 0.4264, 0.5, 0.4264, 0.5, 0.625, 0.5, 0.625, 0.5, 0.625, 0.5, 0.625, 0.5, 0.4264, 0.5, 0.4264, 0.5, 0.625, 0.5, 0.625, 0.5, 0.375, 0.75, 0.375, 0.75, 0.375, 0.75, 0.375, 0.75, 0.375, 0.5, 0.375, 0.5, 0.375, 0.5, 0.375, 0.5, 0.375, 0.5, 0.375, 0.75, 0.375, 0.75, 0.375, 0.5, 0.625, 0.75, 0.625, 0.75, 0.625, 0.75, 0.625, 0.75, 0.625, 0.5, 0.625, 0.5, 0.625, 0.5, 0.625, 0.5, 0.625, 0.75, 0.4264, 0.75, 0.4264, 0.75, 0.625, 0.75, 0.375, 0.5, 0.4264, 0.5, 0.4264, 0.5, 0.375, 0.5, 0.625, 0.5, 0.625, 0.75, 0.625, 0.75, 0.625, 0.5, 0.375, 0.75, 0.375, 0.75, 0.375, 0.75, 0.375, 0.75, 0.375, 0.5, 0.375, 0.5, 0.375, 0.5, 0.375, 0.5, 0.375, 0.75, 0.375, 0.75, 0.375, 0.75, 0.375, 0.75, 0.625, 0.75, 0.625, 0.75, 0.625, 0.75, 0.625, 0.75, 0.625, 0.5, 0.625, 0.5, 0.625, 0.5, 0.625, 0.5, 0.375, 0.5, 0.375, 0.75, 0.375, 0.75, 0.375, 0.5, 0.375, 0.5, 0.375, 0.5, 0.375, 0.5, 0.375, 0.5, 0.4264, 0.5, 0.625, 0.5, 0.625, 0.5, 0.4264, 0.5, 0.4264, 0.75, 0.375, 0.75, 0.375, 0.75, 0.4264, 0.75, 0.7917, 0.5, 0.875, 0.5, 0.875, 0.75, 0.7917, 0.75, 0.7917, 0.5, 0.7917, 0.75, 0.7917, 0.75, 0.7917, 0.5, 0.7917, 0.75, 0.7917, 0.75, 0.7917, 0.75, 0.7917, 0.75, 0.625, 1.0, 0.625, 1.0, 0.625, 0.9167, 0.625, 0.9167, 0.7917, 0.5, 0.7917, 0.5, 0.7917, 0.5, 0.7917, 0.5, 0.7917, 0.5, 0.7917, 0.5, 0.875, 0.5, 0.875, 0.5, 0.625, 0.0, 0.625, 0.25, 0.625, 0.25, 0.625, 0.0, 0.625, 0.25, 0.625, 0.25, 0.625, 0.25, 0.625, 0.25, 0.625, 1.0, 0.625, 1.0, 0.625, 1.0, 0.625, 1.0, 0.625, 1.0, 0.625, 1.0, 0.625, 1.0, 0.625, 1.0, 0.625, 0.3333, 0.625, 0.25, 0.625, 0.25, 0.625, 0.3333, 0.625, 1.0, 0.625, 0.9167, 0.625, 0.9167, 0.625, 1.0, 0.7917, 0.5, 0.7917, 0.5, 0.7917, 0.5, 0.7917, 0.5, 0.625, 0.25, 0.625, 0.25, 0.625, 0.25, 0.625, 0.25, 0.625, 0.0, 0.625, 0.0, 0.625, 0.25, 0.625, 0.25, 0.625, 0.3333, 0.625, 0.3333, 0.625, 0.3333, 0.625, 0.3333, 0.7917, 0.75, 0.7917, 0.75, 0.7917, 0.75, 0.7917, 0.75, 0.625, 0.9167, 0.625, 0.9167, 0.625, 0.9167, 0.625, 0.9167, 0.625, 1.0, 0.625, 1.0, 0.625, 1.0, 0.625, 1.0, 0.625, 0.25, 0.625, 0.25, 0.625, 0.25, 0.625, 0.25, 0.7917, 0.75, 0.7917, 0.5, 0.7917, 0.5, 0.7917, 0.75, 0.625, 0.5, 0.7083, 0.5, 0.7083, 0.75, 0.625, 0.75, 0.7083, 0.75, 0.7083, 0.5, 0.7083, 0.5, 0.7083, 0.75, 0.7083, 0.75, 0.7083, 0.75, 0.7083, 0.75, 0.7083, 0.75, 0.7083, 0.75, 0.7083, 0.75, 0.625, 0.75, 0.625, 0.75, 0.625, 0.5, 0.625, 0.5, 0.7083, 0.5, 0.7083, 0.5, 0.7083, 0.5, 0.7083, 0.5, 0.7083, 0.5, 0.7083, 0.5, 0.625, 0.75, 0.625, 0.75, 0.625, 0.75, 0.625, 0.75, 0.625, 0.5, 0.625, 0.5, 0.625, 0.5, 0.625, 0.5, 0.625, 0.5, 0.625, 0.75, 0.625, 0.75, 0.625, 0.5, 0.625, 0.5, 0.625, 0.5, 0.625, 0.5, 0.625, 0.5, 0.625, 0.8333, 0.625, 0.75, 0.625, 0.75, 0.625, 0.8333, 0.7083, 0.75, 0.7083, 0.75, 0.7083, 0.75, 0.7083, 0.75, 0.625, 0.75, 0.625, 0.75, 0.625, 0.75, 0.625, 0.75, 0.625, 0.8333, 0.625, 0.8333, 0.625, 0.8333, 0.625, 0.8333, 0.625, 0.5, 0.625, 0.4167, 0.625, 0.4167, 0.625, 0.5, 0.7083, 0.5, 0.7083, 0.75, 0.7083, 0.75, 0.7083, 0.5, 0.625, 0.75, 0.625, 0.75, 0.625, 0.75, 0.625, 0.75, 0.625, 0.5, 0.625, 0.5, 0.625, 0.75, 0.625, 0.75, 0.625, 0.5, 0.625, 0.5, 0.625, 0.5, 0.625, 0.5, 0.7083, 0.5, 0.7083, 0.5, 0.7083, 0.5, 0.7083, 0.5, 0.625, 0.4167, 0.625, 0.4167, 0.7083, 0.5, 0.7083, 0.5, 0.7917, 0.5, 0.7917, 0.5, 0.7917, 0.5, 0.7917, 0.5, 0.7917, 0.75, 0.7917, 0.75, 0.7917, 0.75, 0.7917, 0.75, 0.7917, 0.75, 0.7917, 0.75, 0.7917, 0.5, 0.7917, 0.5, 0.0, 0.0, 0.0, 0.0, 0.0, 0.0, 0.0, 0.0, 0.7917, 0.5, 0.7917, 0.5, 0.7917, 0.5, 0.7917, 0.5, 0.7917, 0.75, 0.7917, 0.75, 0.7917, 0.75, 0.7917, 0.75, 0.7917, 0.75, 0.7917, 0.75, 0.7917, 0.5, 0.7917, 0.5, 0.7083, 0.5, 0.7083, 0.5, 0.7083, 0.5, 0.7083, 0.5, 0.7083, 0.75, 0.7083, 0.75, 0.7083, 0.75, 0.7083, 0.75, 0.7083, 0.5, 0.7083, 0.5, 0.7083, 0.75, 0.7083, 0.75, 0.7083, 0.5, 0.7083, 0.5, 0.7083, 0.5, 0.7083, 0.5, 0.7083, 0.75, 0.7083, 0.75, 0.7083, 0.75, 0.7083, 0.75, 0.7083, 0.5, 0.7083, 0.5, 0.7083, 0.75, 0.7083, 0.75, 0.0, 0.0, 0.0, 0.0, 0.0, 0.0, 0.0, 0.0, 0.0, 0.0, 0.0, 0.0, 0.0, 0.0, 0.0, 0.0, 0.0, 0.0, 0.0, 0.0, 0.0, 0.0, 0.0, 0.0, 0.0, 0.0, 0.0, 0.0, 0.0, 0.0, 0.0, 0.0, 0.0, 0.0, 0.0, 0.0, 0.0, 0.0, 0.0, 0.0, 0.0, 0.0, 0.0, 0.0, 0.0, 0.0, 0.0, 0.0, 0.7083, 0.75, 0.625, 0.8333, 0.625, 0.8333, 0.7083, 0.75, 0.0, 0.0, 0.0, 0.0, 0.0, 0.0, 0.0, 0.0, 0.625, 0.4167, 0.7083, 0.5, 0.7083, 0.5, 0.0, 0.0, 0.0, 0.0, 0.0, 0.0, 0.0, 0.0, 0.0, 0.0, 0.7083, 0.5, 0.7083, 0.75, 0.7083, 0.75, 0.7083, 0.5])
me_cube_001.update()

# ---- objects
ob_cube = bpy.data.objects.new('Cube', me_cube_001)

# ---- transforms, parenting, visibility, modifiers, constraints
ob_cube.location = (0.0, 0.0, 1.0)

# ---- collection membership
col_collection.objects.link(ob_cube)

# ---- scene / render settings (as saved in the file)
scene.frame_start = 1; scene.frame_end = 250; scene.frame_set(1)
scene.render.engine = 'BLENDER_EEVEE_NEXT'
scene.cycles.sampling_pattern = 'TABULATED_SOBOL'
scene.cycles.use_light_tree = False
scene.view_settings.view_transform = 'Filmic'
bpy.context.view_layer.update()

# ---- added for rendering (the .blend has no active camera and no usable light): camera, sun
cam_auto = bpy.data.cameras.new('AutoCamera')
cam_auto.lens = 50.0
cam_auto.sensor_width = 36.0
cam_auto.clip_end = 1000.0
ob_auto_camera = bpy.data.objects.new('AutoCamera', cam_auto)
scene.collection.objects.link(ob_auto_camera)
ob_auto_camera.location = (29.2047, -30.5456, 37.0027)
ob_auto_camera.rotation_euler = (1.09748, -7.21219e-08, 0.694738)
scene.camera = ob_auto_camera
light_auto_sun = bpy.data.lights.new('AutoSun', 'SUN')
light_auto_sun.energy = 3.0
light_auto_sun.angle = 0.0523599
ob_auto_sun = bpy.data.objects.new('AutoSun', light_auto_sun)
scene.collection.objects.link(ob_auto_sun)
ob_auto_sun.rotation_euler = (0.872665, 0.174533, 0.523599)
bpy.context.view_layer.update()
